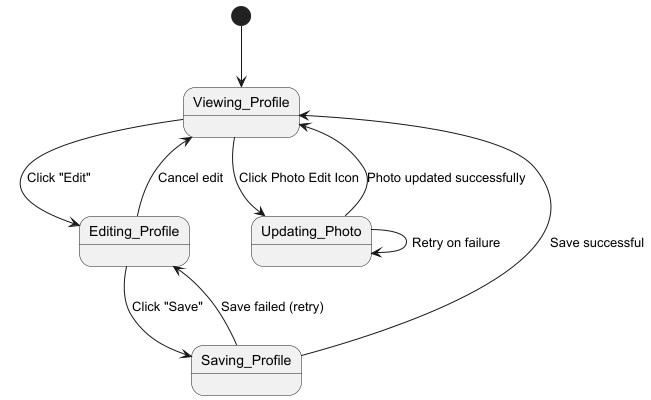

The diagram above was rendered by PlantUML. Its source (embedded in the PNG):
@startuml
[*] --> Viewing_Profile

Viewing_Profile --> Editing_Profile : Click "Edit"
Editing_Profile --> Saving_Profile : Click "Save"
Saving_Profile --> Viewing_Profile : Save successful
Saving_Profile --> Editing_Profile : Save failed (retry)
Editing_Profile --> Viewing_Profile : Cancel edit

Viewing_Profile --> Updating_Photo : Click Photo Edit Icon
Updating_Photo --> Viewing_Profile : Photo updated successfully
Updating_Photo --> Updating_Photo : Retry on failure
@enduml